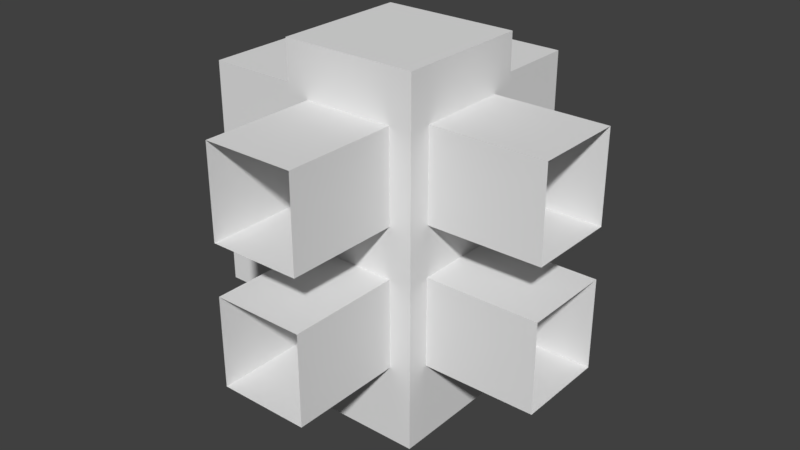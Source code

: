 # Source: fence.blend  (saved by Blender 2.79.0; exported with 4.5.12 LTS)
import bpy
from mathutils import Matrix  # noqa: F401  (used for matrix-valued properties, if any)

bpy.ops.wm.read_factory_settings(use_empty=True)
scene = bpy.context.scene
scene.name = 'Scene'

# ---- collections
col_collection_1 = bpy.data.collections.new('Collection 1'); scene.collection.children.link(col_collection_1)

# ---- materials (node trees are filled in below, after node groups)
mat_material = bpy.data.materials.new('Material')
mat_material.alpha_threshold = 0.0
mat_material.use_transparent_shadow = False
mat_material.roughness = 0.5

# ---- material node trees

# ---- world
world_world = bpy.data.worlds.new('World'); scene.world = world_world
world_world.color = (0.05088, 0.05088, 0.05088)
world_world.use_sun_shadow = False
world_world.sun_shadow_jitter_overblur = 0.0
world_world.cycles.sampling_method = 'MANUAL'

# ---- meshes
me_cube_004 = bpy.data.meshes.new('Cube.004')
me_cube_004.from_pydata([(0.375, 0.0, 0.86), (0.375, 0.0, 0.61), (0.625, 0.0, 0.61), (0.625, 0.0, 0.86), (0.375, 0.5, 0.86), (0.375, 0.5, 0.61), (0.625, 0.5, 0.61), (0.625, 0.5, 0.86), (0.375, 0.0, 0.47), (0.375, 0.0, 0.22), (0.625, 0.0, 0.22), (0.625, 0.0, 0.47), (0.375, 0.5, 0.47), (0.375, 0.5, 0.22), (0.625, 0.5, 0.22), (0.625, 0.5, 0.47)], [], [(4, 0, 3, 7), (2, 6, 7, 3), (1, 5, 6, 2), (0, 4, 5, 1), (12, 8, 11, 15), (10, 14, 15, 11), (9, 13, 14, 10), (8, 12, 13, 9)])
_uv = me_cube_004.uv_layers.new(name='UVMap')
_uv.uv.foreach_set('vector', [0.7498, 0.5, 0.7499, 0.9999, 0.4999, 0.9999, 0.4999, 0.5, 0.75, 1.0, 0.75, 0.5001, 1.0, 0.5001, 1.0, 1.0, 0.0001499, 0.9999, 0.0001497, 0.5, 0.2501, 0.5, 0.2501, 0.9999, 0.25, 0.9999, 0.25, 0.5, 0.5, 0.5, 0.5, 0.9999, 0.7498, 0.5, 0.7499, 0.9999, 0.4999, 0.9999, 0.4999, 0.5, 0.75, 1.0, 0.75, 0.5001, 1.0, 0.5001, 1.0, 1.0, 0.0001499, 0.9999, 0.0001497, 0.5, 0.2501, 0.5, 0.2501, 0.9999, 0.25, 0.9999, 0.25, 0.5, 0.5, 0.5, 0.5, 0.9999])
me_cube_004.materials.append(mat_material)
me_cube_004.use_remesh_preserve_volume = False
me_cube_004.use_remesh_preserve_attributes = False
me_cube_004.use_mirror_vertex_groups = False
me_cube_004.update()
me_cube_003 = bpy.data.meshes.new('Cube.003')
me_cube_003.from_pydata([(0.375, 1.0, 0.61), (0.625, 1.0, 0.61), (0.375, 1.0, 0.86), (0.625, 1.0, 0.86), (0.375, 0.5, 0.86), (0.375, 0.5, 0.61), (0.625, 0.5, 0.61), (0.625, 0.5, 0.86), (0.375, 1.0, 0.22), (0.625, 1.0, 0.22), (0.375, 1.0, 0.47), (0.625, 1.0, 0.47), (0.375, 0.5, 0.47), (0.375, 0.5, 0.22), (0.625, 0.5, 0.22), (0.625, 0.5, 0.47)], [], [(2, 4, 7, 3), (4, 2, 0, 5), (5, 0, 1, 6), (6, 1, 3, 7), (10, 12, 15, 11), (12, 10, 8, 13), (13, 8, 9, 14), (14, 9, 11, 15)])
_uv = me_cube_003.uv_layers.new(name='UVMap')
_uv.uv.foreach_set('vector', [0.7498, 0.0001002, 0.7498, 0.5, 0.4999, 0.5, 0.4999, 9.996e-05, 0.25, 0.4998, 0.25, -0.0001246, 0.5, -0.0001254, 0.5, 0.4998, 0.0001497, 0.5, 0.0001495, 0.0001, 0.2501, 9.978e-05, 0.2501, 0.5, 0.75, 0.5001, 0.75, 0.0002249, 1.0, 0.0002258, 1.0, 0.5001, 0.7498, 0.0001002, 0.7498, 0.5, 0.4999, 0.5, 0.4999, 9.996e-05, 0.25, 0.4998, 0.25, -0.0001246, 0.5, -0.0001254, 0.5, 0.4998, 0.0001497, 0.5, 0.0001495, 0.0001, 0.2501, 9.978e-05, 0.2501, 0.5, 0.75, 0.5001, 0.75, 0.0002249, 1.0, 0.0002258, 1.0, 0.5001])
me_cube_003.materials.append(mat_material)
me_cube_003.use_remesh_preserve_volume = False
me_cube_003.use_remesh_preserve_attributes = False
me_cube_003.use_mirror_vertex_groups = False
me_cube_003.update()
me_cube_002 = bpy.data.meshes.new('Cube.002')
me_cube_002.from_pydata([(1.0, 0.625, 0.61), (1.0, 0.375, 0.61), (1.0, 0.625, 0.86), (1.0, 0.375, 0.86), (0.5, 0.625, 0.86), (0.5, 0.625, 0.61), (0.5, 0.375, 0.61), (0.5, 0.375, 0.86), (1.0, 0.625, 0.22), (1.0, 0.375, 0.22), (1.0, 0.625, 0.47), (1.0, 0.375, 0.47), (0.5, 0.625, 0.47), (0.5, 0.625, 0.22), (0.5, 0.375, 0.22), (0.5, 0.375, 0.47)], [], [(2, 4, 7, 3), (4, 2, 0, 5), (5, 0, 1, 6), (6, 1, 3, 7), (10, 12, 15, 11), (12, 10, 8, 13), (13, 8, 9, 14), (14, 9, 11, 15)])
_uv = me_cube_002.uv_layers.new(name='UVMap')
_uv.uv.foreach_set('vector', [0.7498, 0.0001002, 0.7498, 0.5, 0.4999, 0.5, 0.4999, 9.996e-05, 0.25, 0.4998, 0.25, -0.0001246, 0.5, -0.0001254, 0.5, 0.4998, 0.0001497, 0.5, 0.0001495, 0.0001, 0.2501, 9.978e-05, 0.2501, 0.5, 0.75, 0.5001, 0.75, 0.0002249, 1.0, 0.0002258, 1.0, 0.5001, 0.7498, 0.0001002, 0.7498, 0.5, 0.4999, 0.5, 0.4999, 9.996e-05, 0.25, 0.4998, 0.25, -0.0001246, 0.5, -0.0001254, 0.5, 0.4998, 0.0001497, 0.5, 0.0001495, 0.0001, 0.2501, 9.978e-05, 0.2501, 0.5, 0.75, 0.5001, 0.75, 0.0002249, 1.0, 0.0002258, 1.0, 0.5001])
me_cube_002.materials.append(mat_material)
me_cube_002.use_remesh_preserve_volume = False
me_cube_002.use_remesh_preserve_attributes = False
me_cube_002.use_mirror_vertex_groups = False
me_cube_002.update()
me_cube_001 = bpy.data.meshes.new('Cube.001')
me_cube_001.from_pydata([(0.0, 0.625, 0.86), (0.0, 0.625, 0.61), (0.0, 0.375, 0.61), (0.0, 0.375, 0.86), (0.5, 0.625, 0.86), (0.5, 0.625, 0.61), (0.5, 0.375, 0.61), (0.5, 0.375, 0.86), (0.0, 0.625, 0.47), (0.0, 0.625, 0.22), (0.0, 0.375, 0.22), (0.0, 0.375, 0.47), (0.5, 0.625, 0.47), (0.5, 0.625, 0.22), (0.5, 0.375, 0.22), (0.5, 0.375, 0.47)], [], [(4, 0, 3, 7), (2, 6, 7, 3), (1, 5, 6, 2), (0, 4, 5, 1), (12, 8, 11, 15), (10, 14, 15, 11), (9, 13, 14, 10), (8, 12, 13, 9)])
_uv = me_cube_001.uv_layers.new(name='UVMap')
_uv.uv.foreach_set('vector', [0.7498, 0.5, 0.7499, 0.9999, 0.4999, 0.9999, 0.4999, 0.5, 0.75, 1.0, 0.75, 0.5001, 1.0, 0.5001, 1.0, 1.0, 0.0001499, 0.9999, 0.0001497, 0.5, 0.2501, 0.5, 0.2501, 0.9999, 0.25, 0.9999, 0.25, 0.5, 0.5, 0.5, 0.5, 0.9999, 0.7498, 0.5, 0.7499, 0.9999, 0.4999, 0.9999, 0.4999, 0.5, 0.75, 1.0, 0.75, 0.5001, 1.0, 0.5001, 1.0, 1.0, 0.0001499, 0.9999, 0.0001497, 0.5, 0.2501, 0.5, 0.2501, 0.9999, 0.25, 0.9999, 0.25, 0.5, 0.5, 0.5, 0.5, 0.9999])
me_cube_001.materials.append(mat_material)
me_cube_001.use_remesh_preserve_volume = False
me_cube_001.use_remesh_preserve_attributes = False
me_cube_001.use_mirror_vertex_groups = False
me_cube_001.update()
me_cube = bpy.data.meshes.new('Cube')
me_cube.from_pydata([(0.3125, 0.6875, 1.192e-07), (0.6875, 0.6875, 1.192e-07), (0.6875, 0.3125, 1.192e-07), (0.3125, 0.3125, 1.192e-07), (0.6875, 0.6875, 1.0), (0.3125, 0.6875, 1.0), (0.3125, 0.3125, 1.0), (0.6875, 0.3125, 1.0)], [], [(0, 1, 2, 3), (0, 5, 4, 1), (1, 4, 7, 2), (2, 7, 6, 3), (5, 0, 3, 6), (5, 6, 7, 4)])
_uv = me_cube.uv_layers.new(name='UVMap')
_uv.uv.foreach_set('vector', [0.3125, 0.3125, 0.6875, 0.3125, 0.6875, 0.6875, 0.3125, 0.6875, 0.375, 6.123e-05, 0.375, 0.9999, 6.177e-05, 0.9999, 6.123e-05, 6.161e-05, 0.375, 6.126e-05, 0.375, 0.9999, 6.123e-05, 0.9999, 6.165e-05, 6.123e-05, 0.375, 6.123e-05, 0.375, 0.9999, 6.162e-05, 0.9999, 6.123e-05, 6.126e-05, 6.129e-05, 0.9999, 6.123e-05, 6.126e-05, 0.375, 6.123e-05, 0.375, 0.9999, 0.6875, 0.3125, 0.6875, 0.6875, 0.3125, 0.6875, 0.3125, 0.3125])
me_cube.materials.append(mat_material)
me_cube.use_remesh_preserve_volume = False
me_cube.use_remesh_preserve_attributes = False
me_cube.use_mirror_vertex_groups = False
me_cube.update()

# ---- objects
ob_centerpost_004 = bpy.data.objects.new('CenterPost.004', me_cube_004)
ob_centerpost_003 = bpy.data.objects.new('CenterPost.003', me_cube_003)
ob_centerpost_002 = bpy.data.objects.new('CenterPost.002', me_cube_002)
ob_centerpost_001 = bpy.data.objects.new('CenterPost.001', me_cube_001)
ob_centerpost = bpy.data.objects.new('CenterPost', me_cube)

# ---- transforms, parenting, visibility, modifiers, constraints
ob_centerpost_004.location = (0.0, 0.0, 0.0)
ob_centerpost_004.lock_rotations_4d = False
ob_centerpost_004.empty_display_type = 'ARROWS'
ob_centerpost_004.lineart.crease_threshold = 0.0
ob_centerpost_003.location = (0.0, 0.0, 0.0)
ob_centerpost_003.lock_rotations_4d = False
ob_centerpost_003.empty_display_type = 'ARROWS'
ob_centerpost_003.lineart.crease_threshold = 0.0
ob_centerpost_002.location = (0.0, 0.0, 0.0)
ob_centerpost_002.lock_rotations_4d = False
ob_centerpost_002.empty_display_type = 'ARROWS'
ob_centerpost_002.lineart.crease_threshold = 0.0
ob_centerpost_001.location = (0.0, 0.0, 0.0)
ob_centerpost_001.lock_rotations_4d = False
ob_centerpost_001.empty_display_type = 'ARROWS'
ob_centerpost_001.lineart.crease_threshold = 0.0
ob_centerpost.location = (0.0, 0.0, 0.0)
ob_centerpost.lock_rotations_4d = False
ob_centerpost.empty_display_type = 'ARROWS'
ob_centerpost.lineart.crease_threshold = 0.0

# ---- collection membership
col_collection_1.objects.link(ob_centerpost_004)
col_collection_1.objects.link(ob_centerpost_003)
col_collection_1.objects.link(ob_centerpost_002)
col_collection_1.objects.link(ob_centerpost_001)
col_collection_1.objects.link(ob_centerpost)

# ---- scene / render settings (as saved in the file)
scene.frame_start = 1; scene.frame_end = 250; scene.frame_set(1)
scene.render.engine = 'BLENDER_EEVEE_NEXT'
scene.render.resolution_percentage = 50
scene.render.dither_intensity = 0.0
scene.cycles.use_denoising = False
scene.cycles.samples = 128
scene.cycles.sampling_pattern = 'TABULATED_SOBOL'
scene.cycles.use_adaptive_sampling = False
scene.cycles.use_light_tree = False
scene.cycles.blur_glossy = 0.0
scene.cycles.sample_clamp_indirect = 0.0
scene.view_settings.view_transform = 'Standard'
bpy.context.view_layer.update()

# ---- added for rendering (the .blend has no active camera and no usable light): camera, sun
cam_auto = bpy.data.cameras.new('AutoCamera')
cam_auto.lens = 50.0
cam_auto.sensor_width = 36.0
cam_auto.clip_end = 1000.0
ob_auto_camera = bpy.data.objects.new('AutoCamera', cam_auto)
scene.collection.objects.link(ob_auto_camera)
ob_auto_camera.location = (2.10254, -1.42304, 1.78203)
ob_auto_camera.rotation_euler = (1.09748, -7.21219e-08, 0.694738)
scene.camera = ob_auto_camera
light_auto_sun = bpy.data.lights.new('AutoSun', 'SUN')
light_auto_sun.energy = 3.0
light_auto_sun.angle = 0.0523599
ob_auto_sun = bpy.data.objects.new('AutoSun', light_auto_sun)
scene.collection.objects.link(ob_auto_sun)
ob_auto_sun.rotation_euler = (0.872665, 0.174533, 0.523599)
bpy.context.view_layer.update()
